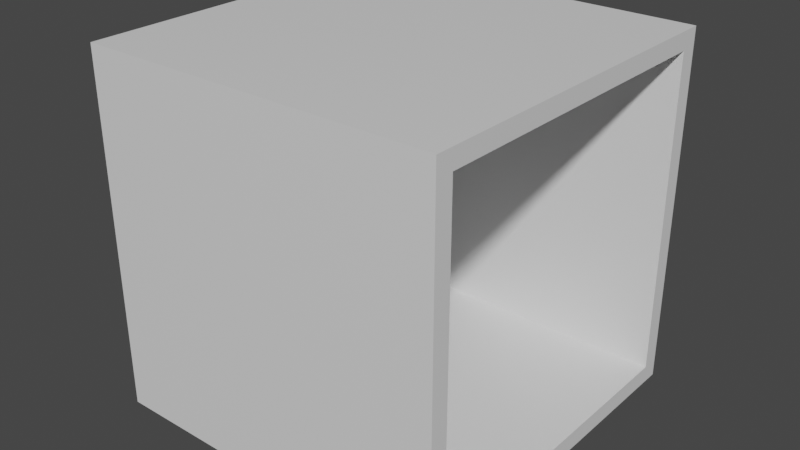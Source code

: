 # Source: CubeRoom.blend  (saved by Blender 2.82.7; exported with 4.5.12 LTS)
import bpy
from mathutils import Matrix  # noqa: F401  (used for matrix-valued properties, if any)

bpy.ops.wm.read_factory_settings(use_empty=True)
scene = bpy.context.scene
scene.name = 'Scene'

# ---- collections
col_collection = bpy.data.collections.new('Collection'); scene.collection.children.link(col_collection)

# ---- materials (node trees are filled in below, after node groups)
mat_material = bpy.data.materials.new('Material')
mat_material.alpha_threshold = 0.0
mat_material.use_transparent_shadow = False
mat_material.line_color = (0.0, 0.0, 0.0, 1.0)

# ---- material node trees
mat_material.use_nodes = True; mat_material.node_tree.nodes.clear()
_N = mat_material.node_tree.nodes; _L = mat_material.node_tree.links
n0 = _N.new('ShaderNodeOutputMaterial'); n0.name = 'Material Output'; n0.location = (300, 300)
n1 = _N.new('ShaderNodeBsdfPrincipled'); n1.name = 'Principled BSDF'; n1.location = (10, 300)
n1.distribution = 'GGX'
n1.subsurface_method = 'BURLEY'
n1.inputs[2].default_value = 0.4
n1.inputs[3].default_value = 1.45
n1.inputs[27].default_value = (0.0, 0.0, 0.0, 1.0)
n1.inputs[28].default_value = 1.0
_L.new(n1.outputs[0], n0.inputs[0])
n0.is_active_output = True

# ---- world
world_world = bpy.data.worlds.new('World'); scene.world = world_world
world_world.use_nodes = True; world_world.node_tree.nodes.clear()
_N = world_world.node_tree.nodes; _L = world_world.node_tree.links
n0 = _N.new('ShaderNodeOutputWorld'); n0.name = 'World Output'; n0.location = (300, 300)
n1 = _N.new('ShaderNodeBackground'); n1.name = 'Background'; n1.location = (10, 300)
n1.inputs[0].default_value = (0.05088, 0.05088, 0.05088, 1.0)
_L.new(n1.outputs[0], n0.inputs[0])
n0.is_active_output = True
world_world.color = (0.05088, 0.05088, 0.05088)
world_world.use_sun_shadow = False
world_world.sun_shadow_jitter_overblur = 0.0

# ---- meshes
me_cube = bpy.data.meshes.new('Cube')
me_cube.from_pydata([(-0.75, 0.9, 0.9), (-0.75, 0.9, -0.9), (-0.75, -0.9, 0.9), (-0.75, -0.9, -0.9), (1.0, 1.0, 1.0), (1.0, 1.0, -1.0), (1.0, -1.0, 1.0), (1.0, -1.0, -1.0), (-1.0, 1.0, 1.0), (-1.0, 1.0, -1.0), (-1.0, -1.0, 1.0), (-1.0, -1.0, -1.0), (1.0, -0.9, -0.9), (1.0, -0.9, 0.9), (1.0, 0.9, 0.9), (1.0, 0.9, -0.9)], [], [(3, 1, 0, 2), (1, 3, 12, 15), (1, 15, 14, 0), (4, 8, 10, 6), (7, 6, 10, 11), (11, 10, 8, 9), (9, 5, 7, 11), (5, 4, 14, 15, 12, 7), (9, 8, 4, 5), (12, 3, 2, 13), (13, 2, 0, 14), (7, 12, 13, 14, 4, 6)])
_uv = me_cube.uv_layers.new(name='UVMap')
_uv.uv.foreach_set('vector', [0.375, 0.0, 0.375, 0.25, 0.625, 0.25, 0.625, 0.0, 0.125, 0.5, 0.125, 0.75, 0.3681, 0.75, 0.3681, 0.5, 0.375, 0.25, 0.375, 0.4931, 0.625, 0.4931, 0.625, 0.25, 0.625, 0.5, 0.875, 0.5, 0.875, 0.75, 0.625, 0.75, 0.375, 0.75, 0.625, 0.75, 0.625, 1.0, 0.375, 1.0, 0.375, 0.0, 0.625, 0.0, 0.625, 0.25, 0.375, 0.25, 0.125, 0.5, 0.375, 0.5, 0.375, 0.75, 0.125, 0.75, 0.375, 0.5, 0.625, 0.5, 0.6125, 0.5125, 0.3875, 0.5125, 0.3875, 0.7375, 0.375, 0.75, 0.375, 0.25, 0.625, 0.25, 0.625, 0.5, 0.375, 0.5, 0.375, 0.7569, 0.375, 1.0, 0.625, 1.0, 0.625, 0.7569, 0.6319, 0.75, 0.875, 0.75, 0.875, 0.5, 0.6319, 0.5, 0.375, 0.75, 0.3875, 0.7375, 0.6125, 0.7375, 0.6125, 0.5125, 0.625, 0.5, 0.625, 0.75])
me_cube.materials.append(mat_material)
me_cube.use_remesh_preserve_volume = False
me_cube.use_remesh_preserve_attributes = False
me_cube.use_mirror_vertex_groups = False
me_cube.update()

# ---- objects
ob_cube = bpy.data.objects.new('Cube', me_cube)

# ---- transforms, parenting, visibility, modifiers, constraints
ob_cube.location = (0.0, 0.0, 0.0)
ob_cube.lock_rotations_4d = False
ob_cube.empty_display_type = 'ARROWS'
ob_cube.lineart.crease_threshold = 0.0

# ---- collection membership
col_collection.objects.link(ob_cube)

# ---- scene / render settings (as saved in the file)
scene.frame_start = 1; scene.frame_end = 250; scene.frame_set(0)
scene.render.engine = 'BLENDER_EEVEE_NEXT'
scene.cycles.use_denoising = False
scene.cycles.samples = 128
scene.cycles.sampling_pattern = 'TABULATED_SOBOL'
scene.cycles.use_adaptive_sampling = False
scene.cycles.use_light_tree = False
scene.view_settings.view_transform = 'Filmic'
bpy.context.view_layer.update()

# ---- added for rendering (the .blend has no active camera and no usable light): camera, sun
cam_auto = bpy.data.cameras.new('AutoCamera')
cam_auto.lens = 50.0
cam_auto.sensor_width = 36.0
cam_auto.clip_end = 1000.0
ob_auto_camera = bpy.data.objects.new('AutoCamera', cam_auto)
scene.collection.objects.link(ob_auto_camera)
ob_auto_camera.location = (3.20507, -3.84609, 2.56406)
ob_auto_camera.rotation_euler = (1.09748, -7.21219e-08, 0.694738)
scene.camera = ob_auto_camera
light_auto_sun = bpy.data.lights.new('AutoSun', 'SUN')
light_auto_sun.energy = 3.0
light_auto_sun.angle = 0.0523599
ob_auto_sun = bpy.data.objects.new('AutoSun', light_auto_sun)
scene.collection.objects.link(ob_auto_sun)
ob_auto_sun.rotation_euler = (0.872665, 0.174533, 0.523599)
bpy.context.view_layer.update()
